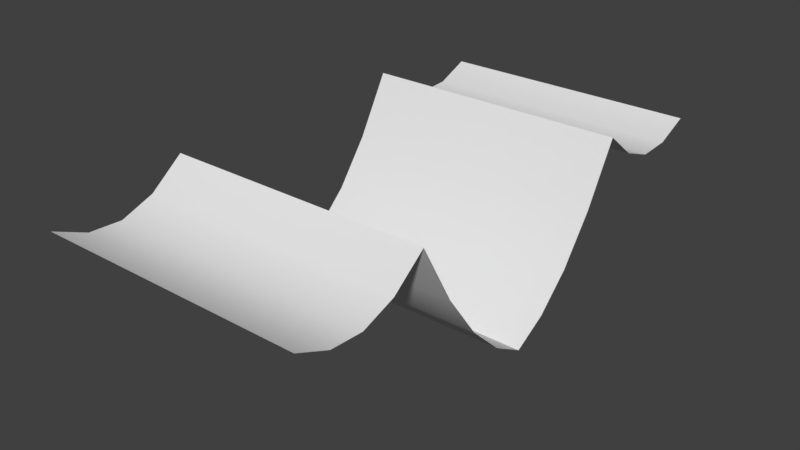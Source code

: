 # Source: tangent_test.blend  (saved by Blender 2.79.0; exported with 4.5.12 LTS)
import bpy
from mathutils import Matrix  # noqa: F401  (used for matrix-valued properties, if any)

bpy.ops.wm.read_factory_settings(use_empty=True)
scene = bpy.context.scene
scene.name = 'Scene'

# ---- collections
col_collection_1 = bpy.data.collections.new('Collection 1'); scene.collection.children.link(col_collection_1)

# ---- node groups
ng_auto_smooth = bpy.data.node_groups.new('Auto Smooth', 'GeometryNodeTree')
_s = ng_auto_smooth.interface.new_socket(name='Geometry', in_out='OUTPUT', socket_type='NodeSocketGeometry')
_s = ng_auto_smooth.interface.new_socket(name='Geometry', in_out='INPUT', socket_type='NodeSocketGeometry')
_s = ng_auto_smooth.interface.new_socket(name='Angle', in_out='INPUT', socket_type='NodeSocketFloat')
_s.subtype = 'ANGLE'
_s.min_value = 0.0
_s.max_value = 3.142
ng_auto_smooth.is_modifier = True
_N = ng_auto_smooth.nodes; _L = ng_auto_smooth.links
n0 = _N.new('NodeGroupOutput'); n0.name = 'Group Output'; n0.location = (480, -100)
n1 = _N.new('NodeGroupInput'); n1.name = 'Group Input'; n1.location = (-420, -300)
n2 = _N.new('NodeGroupInput'); n2.name = 'Group Input.001'; n2.location = (-60, -100)
n3 = _N.new('GeometryNodeSetShadeSmooth'); n3.name = 'Set Shade Smooth'; n3.location = (120, -100)
n3.domain = 'EDGE'
n4 = _N.new('GeometryNodeSetShadeSmooth'); n4.name = 'Set Shade Smooth.001'; n4.location = (300, -100)
n5 = _N.new('GeometryNodeInputMeshEdgeAngle'); n5.name = 'Edge Angle'; n5.location = (-420, -220)
n6 = _N.new('GeometryNodeInputEdgeSmooth'); n6.name = 'Is Edge Smooth'; n6.location = (-60, -160)
n7 = _N.new('GeometryNodeInputShadeSmooth'); n7.name = 'Is Face Smooth'; n7.location = (-240, -340)
n8 = _N.new('FunctionNodeBooleanMath'); n8.name = 'Boolean Math'; n8.location = (-60, -220)
n9 = _N.new('FunctionNodeCompare'); n9.name = 'Compare'; n9.location = (-240, -180)
n9.operation = 'LESS_EQUAL'
_L.new(n5.outputs[0], n9.inputs[0])
_L.new(n4.outputs[0], n0.inputs[0])
_L.new(n1.outputs[1], n9.inputs[1])
_L.new(n9.outputs[0], n8.inputs[0])
_L.new(n7.outputs[0], n8.inputs[1])
_L.new(n2.outputs[0], n3.inputs[0])
_L.new(n6.outputs[0], n3.inputs[1])
_L.new(n3.outputs[0], n4.inputs[0])
_L.new(n8.outputs[0], n3.inputs[2])
n0.is_active_output = True

# ---- world
world_world = bpy.data.worlds.new('World'); scene.world = world_world
world_world.color = (0.05088, 0.05088, 0.05088)
world_world.use_sun_shadow = False
world_world.sun_shadow_jitter_overblur = 0.0
world_world.cycles.sampling_method = 'MANUAL'

# ---- meshes
me_plane = bpy.data.meshes.new('Plane')
me_plane.from_pydata([(-1.0, 0.0, 0.0), (1.0, 0.0, 0.0), (-1.0, 2.0, 1.0), (1.0, 2.0, 1.0), (-1.0, -2.0, 1.0), (1.0, -2.0, 1.0), (-1.0, 1.75, 0.8924), (-1.0, 1.5, 0.8798), (-1.0, 1.25, 0.9716), (-1.0, 1.0, 1.168), (-1.0, 0.75, 0.7216), (-1.0, 0.5, 0.3798), (-1.0, 0.25, 0.1424), (1.0, 0.25, 0.1424), (1.0, 0.5, 0.3798), (1.0, 0.75, 0.7216), (1.0, 1.0, 1.168), (1.0, 1.25, 0.9716), (1.0, 1.5, 0.8798), (1.0, 1.75, 0.8924), (-1.0, -0.25, 0.1424), (-1.0, -0.5, 0.3798), (-1.0, -0.75, 0.7216), (-1.0, -1.0, 1.168), (-1.0, -1.25, 0.9716), (-1.0, -1.5, 0.8798), (-1.0, -1.75, 0.8924), (1.0, -1.75, 0.8924), (1.0, -1.5, 0.8798), (1.0, -1.25, 0.9716), (1.0, -1.0, 1.168), (1.0, -0.75, 0.7216), (1.0, -0.5, 0.3798), (1.0, -0.25, 0.1424)], [], [(6, 19, 3, 2), (27, 26, 4, 5), (1, 0, 20, 33), (33, 20, 21, 32), (32, 21, 22, 31), (31, 22, 23, 30), (30, 23, 24, 29), (29, 24, 25, 28), (28, 25, 26, 27), (0, 1, 13, 12), (12, 13, 14, 11), (11, 14, 15, 10), (10, 15, 16, 9), (9, 16, 17, 8), (8, 17, 18, 7), (7, 18, 19, 6)])
me_plane.polygons.foreach_set('use_smooth', [True] * 16)
_uv = me_plane.uv_layers.new(name='UVMap')
_uv.uv.foreach_set('vector', [0.0, 0.875, 1.0, 0.875, 1.0, 1.0, 0.0, 1.0, 1.0, 0.125, 0.0, 0.125, 0.0, 0.0, 1.0, 0.0, 1.0, 1.0, 0.0, 1.0, 0.0, 0.875, 1.0, 0.875, 1.0, 0.875, 0.0, 0.875, 0.0, 0.75, 1.0, 0.75, 1.0, 0.75, 0.0, 0.75, 0.0, 0.625, 1.0, 0.625, 1.0, 0.625, 0.0, 0.625, 0.0, 0.5, 1.0, 0.5, 1.0, 0.5, 0.0, 0.5, 0.0, 0.375, 1.0, 0.375, 1.0, 0.375, 0.0, 0.375, 0.0, 0.25, 1.0, 0.25, 1.0, 0.25, 0.0, 0.25, 0.0, 0.125, 1.0, 0.125, 0.0, 0.0, 1.0, 0.0, 1.0, 0.125, 0.0, 0.125, 0.0, 0.125, 1.0, 0.125, 1.0, 0.25, 0.0, 0.25, 0.0, 0.25, 1.0, 0.25, 1.0, 0.375, 0.0, 0.375, 0.0, 0.375, 1.0, 0.375, 1.0, 0.5, 0.0, 0.5, 0.0, 0.5, 1.0, 0.5, 1.0, 0.625, 0.0, 0.625, 0.0, 0.625, 1.0, 0.625, 1.0, 0.75, 0.0, 0.75, 0.0, 0.75, 1.0, 0.75, 1.0, 0.875, 0.0, 0.875])
me_plane.use_remesh_preserve_volume = False
me_plane.use_remesh_preserve_attributes = False
me_plane.use_mirror_vertex_groups = False
me_plane.update()

# ---- objects
ob_plane = bpy.data.objects.new('Plane', me_plane)

# ---- transforms, parenting, visibility, modifiers, constraints
ob_plane.location = (0.0, 0.0, 0.0)
ob_plane.lineart.crease_threshold = 0.0
_m = ob_plane.modifiers.new('Auto Smooth', 'NODES')
_m.node_group = ng_auto_smooth
_gi = [s.identifier for s in ng_auto_smooth.interface.items_tree if s.item_type == 'SOCKET' and s.in_out == 'INPUT']
_m[_gi[1]] = 0.5079  # Angle

# ---- collection membership
col_collection_1.objects.link(ob_plane)

# ---- scene / render settings (as saved in the file)
scene.frame_start = 1; scene.frame_end = 250; scene.frame_set(1)
scene.render.engine = 'BLENDER_EEVEE_NEXT'
scene.render.resolution_percentage = 50
scene.render.dither_intensity = 0.0
scene.cycles.use_denoising = False
scene.cycles.samples = 128
scene.cycles.sampling_pattern = 'TABULATED_SOBOL'
scene.cycles.use_adaptive_sampling = False
scene.cycles.use_light_tree = False
scene.cycles.blur_glossy = 0.0
scene.cycles.sample_clamp_indirect = 0.0
scene.view_settings.view_transform = 'Standard'
bpy.context.view_layer.update()

# ---- added for rendering (the .blend has no active camera and no usable light): camera, sun
cam_auto = bpy.data.cameras.new('AutoCamera')
cam_auto.lens = 50.0
cam_auto.sensor_width = 36.0
cam_auto.clip_end = 1000.0
ob_auto_camera = bpy.data.objects.new('AutoCamera', cam_auto)
scene.collection.objects.link(ob_auto_camera)
ob_auto_camera.location = (4.27645, -5.13174, 4.00501)
ob_auto_camera.rotation_euler = (1.09748, -7.21219e-08, 0.694738)
scene.camera = ob_auto_camera
light_auto_sun = bpy.data.lights.new('AutoSun', 'SUN')
light_auto_sun.energy = 3.0
light_auto_sun.angle = 0.0523599
ob_auto_sun = bpy.data.objects.new('AutoSun', light_auto_sun)
scene.collection.objects.link(ob_auto_sun)
ob_auto_sun.rotation_euler = (0.872665, 0.174533, 0.523599)
bpy.context.view_layer.update()
